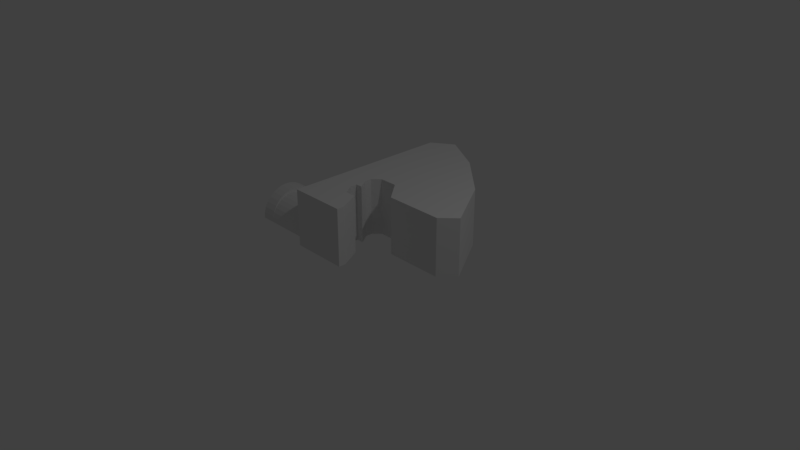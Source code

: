 # Source: dishwasher3dTEST2.blend  (saved by Blender 2.81.16; exported with 4.5.12 LTS)
import bpy
from mathutils import Matrix  # noqa: F401  (used for matrix-valued properties, if any)

bpy.ops.wm.read_factory_settings(use_empty=True)
scene = bpy.context.scene
scene.name = 'Scene'

# ---- collections
col_collection_1 = bpy.data.collections.new('Collection 1'); scene.collection.children.link(col_collection_1)

# ---- world
world_world = bpy.data.worlds.new('World'); scene.world = world_world
world_world.color = (0.05088, 0.05088, 0.05088)
world_world.use_sun_shadow = False
world_world.sun_shadow_jitter_overblur = 0.0
world_world.cycles.sampling_method = 'MANUAL'

# ---- cameras
cam_camera = bpy.data.cameras.new('Camera')
cam_camera.clip_end = 100.0
cam_camera.lens = 35.0
cam_camera.sensor_width = 32.0
cam_camera.sensor_height = 18.0
cam_camera.ortho_scale = 7.314
cam_camera.dof.focus_distance = 0.0
cam_camera.dof.aperture_fstop = 128.0

# ---- lights
light_lamp = bpy.data.lights.new('Lamp', 'POINT')
light_lamp.transmission_factor = 0.0
light_lamp.cutoff_distance = 30.0
light_lamp.energy = 100.0
light_lamp.shadow_buffer_clip_start = 1.001
light_lamp.shadow_soft_size = 0.1
light_lamp.shadow_maximum_resolution = 0.006
light_lamp.use_absolute_resolution = True

# ---- meshes
me_circle_002 = bpy.data.meshes.new('Circle.002')
me_circle_002.from_pydata([(-7.463e-06, 40.0, -4.341e-20), (-7.804, 39.23, 6.931e-14), (-15.31, 36.96, 1.36e-13), (-22.22, 33.26, 1.974e-13), (-28.28, 28.28, 2.512e-13), (-33.26, 22.22, 2.954e-13), (-36.96, 15.31, 3.282e-13), (-39.23, 7.804, 3.484e-13), (-40.0, 1.99e-05, 3.553e-13), (-39.23, -7.804, 3.484e-13), (-36.96, -15.31, 3.282e-13), (-33.26, -22.22, 2.954e-13), (-28.28, -28.28, 2.512e-13), (-22.22, -33.26, 1.974e-13), (-15.31, -36.96, 1.36e-13), (-7.804, -39.23, 6.931e-14), (5.571e-06, -40.0, -1.592e-19), (-15.31, -36.96, -20.0), (-22.22, -33.26, -20.0), (-28.28, -28.28, -20.0), (-33.26, -22.22, -20.0), (-36.96, -15.31, -20.0), (-39.23, -7.804, -20.0), (-40.0, 1.99e-05, -20.0), (-39.23, 7.804, -20.0), (-36.96, 15.31, -20.0), (-33.26, 22.22, -20.0), (-28.28, 28.28, -20.0), (-22.22, 33.26, -20.0), (-15.31, 36.96, -20.0), (-7.804, 39.23, -20.0), (-7.463e-06, 40.0, -20.0), (-7.804, -39.23, -20.0), (5.571e-06, -40.0, -20.0)], [], [(1, 0, 16, 15, 14, 13, 12, 11, 10, 9, 8, 7, 6, 5, 4, 3, 2), (30, 29, 28, 27, 26, 25, 24, 23, 22, 21, 20, 19, 18, 17, 32, 33, 31), (5, 6, 25, 26), (13, 14, 17, 18), (6, 7, 24, 25), (14, 15, 32, 17), (7, 8, 23, 24), (0, 1, 30, 31), (15, 16, 33, 32), (8, 9, 22, 23), (1, 2, 29, 30), (16, 0, 31, 33), (9, 10, 21, 22), (2, 3, 28, 29), (10, 11, 20, 21), (3, 4, 27, 28), (11, 12, 19, 20), (4, 5, 26, 27), (12, 13, 18, 19)])
me_circle_002.use_remesh_preserve_volume = False
me_circle_002.use_remesh_preserve_attributes = False
me_circle_002.use_mirror_vertex_groups = False
me_circle_002.update()
me_circle = bpy.data.meshes.new('Circle')
me_circle.from_pydata([(-1.016e-05, 0.35, 0.0), (-0.06829, 0.3433, 0.0), (-0.1339, 0.3234, 0.0), (-0.1945, 0.291, 0.0), (-0.2475, 0.2475, 0.0), (-0.291, 0.1945, 0.0), (-0.3234, 0.134, 0.0), (-0.3433, 0.06831, 0.0), (-0.35, 2.721e-05, 0.0), (-0.3433, -0.06825, 0.0), (-0.3234, -0.1339, 0.0), (-0.291, -0.1944, 0.0), (-0.2475, -0.2475, 0.0), (-0.1945, -0.291, 0.0), (-0.1339, -0.3233, 0.0), (-0.06829, -0.3432, 0.0), (-1.005e-05, -0.35, 0.0), (-0.1339, -0.3233, 0.0), (-0.1945, -0.291, 0.0), (-0.2475, -0.2475, 0.0), (-0.291, -0.1944, 0.0), (-0.3234, -0.1339, 0.0), (-0.3433, -0.06825, 0.0), (-0.35, 2.721e-05, 0.0), (-0.3433, 0.06831, 0.0), (-0.3234, 0.134, 0.0), (-0.291, 0.1945, 0.0), (-0.2475, 0.2475, 0.0), (-0.1945, 0.291, 0.0), (-0.1339, 0.3234, 0.0), (-0.06829, 0.3433, 0.0), (-1.016e-05, 0.35, 0.0), (-0.06829, -0.3432, 0.0), (-1.005e-05, -0.35, 0.0), (-0.1339, -0.3233, -0.8), (-0.1945, -0.291, -0.8), (-0.2475, -0.2475, -0.8), (-0.291, -0.1944, -0.8), (-0.3234, -0.1339, -0.8), (-0.3433, -0.06825, -0.8), (-0.35, 2.721e-05, -0.8), (-0.3433, 0.06831, -0.8), (-0.3234, 0.134, -0.8), (-0.291, 0.1945, -0.8), (-0.2475, 0.2475, -0.8), (-0.1945, 0.291, -0.8), (-0.1339, 0.3234, -0.8), (-0.06829, 0.3433, -0.8), (-1.016e-05, 0.35, -0.8), (-0.06829, -0.3432, -0.8), (-1.005e-05, -0.35, -0.8)], [], [(1, 0, 16, 15, 14, 13, 12, 11, 10, 9, 8, 7, 6, 5, 4, 3, 2), (27, 26, 43, 44), (11, 12, 19, 20), (4, 5, 26, 27), (12, 13, 18, 19), (5, 6, 25, 26), (13, 14, 17, 18), (6, 7, 24, 25), (14, 15, 32, 17), (7, 8, 23, 24), (0, 1, 30, 31), (15, 16, 33, 32), (8, 9, 22, 23), (1, 2, 29, 30), (16, 0, 31, 33), (9, 10, 21, 22), (2, 3, 28, 29), (10, 11, 20, 21), (3, 4, 27, 28), (20, 19, 36, 37), (28, 27, 44, 45), (21, 20, 37, 38), (29, 28, 45, 46), (22, 21, 38, 39), (30, 29, 46, 47), (23, 22, 39, 40), (31, 30, 47, 48), (24, 23, 40, 41), (17, 32, 49, 34), (25, 24, 41, 42), (18, 17, 34, 35), (32, 33, 50, 49), (26, 25, 42, 43), (19, 18, 35, 36), (33, 31, 48, 50), (49, 50, 48, 47, 46, 45, 44, 43, 42, 41, 40, 39, 38, 37, 36, 35, 34)])
me_circle.use_remesh_preserve_volume = False
me_circle.use_remesh_preserve_attributes = False
me_circle.use_mirror_vertex_groups = False
me_circle.update()
me_plane = bpy.data.meshes.new('Plane')
me_plane.from_pydata([(-0.1, -0.4, 0.0), (-0.5, 0.4, 0.0), (-0.5, 0.05, 0.0), (-0.4, 0.5, 0.0), (-0.5, 0.3, 0.0), (-0.5, 0.15, 0.0), (-0.4, 0.15, 0.0), (-0.15, 0.5, 0.0), (0.0, 1.75, 0.0), (-0.25, -0.1, 0.0), (-0.9, -0.5, 0.0), (-0.9, 1.9, 0.0), (0.1, 0.2, 0.001002), (0.9, 0.2, 0.0), (0.65, 1.15, 0.0), (-0.6, 2.1, 0.0), (1.1, 0.4, 0.0), (-0.4, -0.1, 0.0), (-0.1, -0.5, 0.0), (-0.1, -0.4, 1.0), (-0.5, 0.4, 1.0), (-0.5, 0.05, 1.0), (-0.4, 0.5, 1.0), (-0.5, 0.3, 1.0), (-0.5, 0.15, 1.0), (-0.4, 0.15, 1.0), (-0.15, 0.5, 1.0), (0.0, 1.75, 1.0), (-0.25, -0.1, 1.0), (-0.9, -0.5, 1.0), (-0.9, 1.9, 1.0), (0.1, 0.2, 1.001), (0.9, 0.2, 1.0), (0.65, 1.15, 1.0), (-0.6, 2.1, 1.0), (1.1, 0.4, 1.0), (-0.4, -0.1, 1.0), (-0.1, -0.5, 1.0)], [], [(9, 17, 2, 5, 6, 4, 1, 3, 7, 12, 13, 16, 14, 8, 15, 11, 10, 18, 0), (28, 19, 37, 29, 30, 34, 27, 33, 35, 32, 31, 26, 22, 20, 23, 25, 24, 21, 36), (4, 6, 25, 23), (14, 16, 35, 33), (15, 8, 27, 34), (11, 15, 34, 30), (5, 2, 21, 24), (9, 0, 19, 28), (16, 13, 32, 35), (17, 9, 28, 36), (3, 1, 20, 22), (13, 12, 31, 32), (18, 10, 29, 37), (7, 3, 22, 26), (2, 17, 36, 21), (10, 11, 30, 29), (1, 4, 23, 20), (0, 18, 37, 19), (12, 7, 26, 31), (6, 5, 24, 25), (8, 14, 33, 27)])
me_plane.use_remesh_preserve_volume = False
me_plane.use_remesh_preserve_attributes = False
me_plane.use_mirror_vertex_groups = False
me_plane.update()
me_circle_001 = bpy.data.meshes.new('Circle.001')
me_circle_001.from_pydata([], [], [])
me_circle_001.use_remesh_preserve_volume = False
me_circle_001.use_remesh_preserve_attributes = False
me_circle_001.use_mirror_vertex_groups = False
me_circle_001.update()

# ---- objects
ob_circle_002 = bpy.data.objects.new('Circle.002', me_circle_002)
ob_circle = bpy.data.objects.new('Circle', me_circle)
ob_plane = bpy.data.objects.new('Plane', me_plane)
ob_lamp = bpy.data.objects.new('Lamp', light_lamp)
ob_camera = bpy.data.objects.new('Camera', cam_camera)
ob_circle_001 = bpy.data.objects.new('Circle.001', me_circle_001)

# ---- transforms, parenting, visibility, modifiers, constraints
ob_circle_002.location = (-1.6, 0.05, 0.0)
ob_circle_002.rotation_euler = (-0.0, 1.571, 0.0)
ob_circle_002.scale = (0.01, 0.01, 0.01)
ob_circle_002.lineart.crease_threshold = 0.0
ob_circle.location = (-0.8, 0.0, 0.0)
ob_circle.rotation_euler = (-0.0, 1.571, 0.0)
ob_circle.lineart.crease_threshold = 0.0
ob_plane.location = (0.1, 0.0, 0.0)
ob_plane.scale = (1.0, 1.0, 0.8)
ob_plane.lineart.crease_threshold = 0.0
ob_lamp.location = (4.076, 1.005, 5.904)
ob_lamp.rotation_euler = (0.6503, 0.05522, 1.866)
ob_lamp.lock_rotations_4d = False
ob_lamp.empty_display_type = 'ARROWS'
ob_lamp.color = (0.0, 0.0, 0.0, 0.0)
ob_lamp.lineart.crease_threshold = 0.0
ob_camera.location = (7.481, -6.508, 5.344)
ob_camera.rotation_euler = (1.109, 0.0, 0.8149)
ob_camera.lock_rotations_4d = False
ob_camera.empty_display_type = 'ARROWS'
ob_camera.color = (0.0, 0.0, 0.0, 0.0)
ob_camera.display_type = 'WIRE'
ob_camera.lineart.crease_threshold = 0.0
ob_circle_001.location = (-1.6, 0.0, 0.0)
ob_circle_001.rotation_euler = (-0.0, 1.571, 0.0)
ob_circle_001.lineart.crease_threshold = 0.0

# ---- collection membership
col_collection_1.objects.link(ob_circle_002)
col_collection_1.objects.link(ob_circle)
col_collection_1.objects.link(ob_plane)
col_collection_1.objects.link(ob_lamp)
col_collection_1.objects.link(ob_camera)
col_collection_1.objects.link(ob_circle_001)

# ---- scene / render settings (as saved in the file)
scene.camera = ob_camera
scene.frame_start = 1; scene.frame_end = 250; scene.frame_set(0)
scene.render.engine = 'BLENDER_EEVEE_NEXT'
scene.render.resolution_percentage = 50
scene.render.dither_intensity = 0.0
scene.cycles.use_denoising = False
scene.cycles.samples = 128
scene.cycles.sampling_pattern = 'TABULATED_SOBOL'
scene.cycles.use_adaptive_sampling = False
scene.cycles.use_light_tree = False
scene.cycles.blur_glossy = 0.0
scene.cycles.sample_clamp_indirect = 0.0
scene.view_settings.view_transform = 'Standard'
scene.unit_settings.scale_length = 0.01
bpy.context.view_layer.update()
